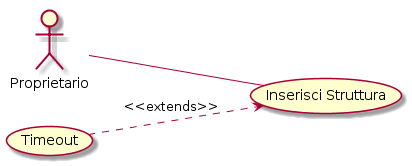

The diagram above was rendered by PlantUML. Its source (embedded in the PNG):
@startuml
left to right direction
:Proprietario: -- (Inserisci Struttura)
(Timeout) ..> (Inserisci Struttura) : <<extends>>
@enduml